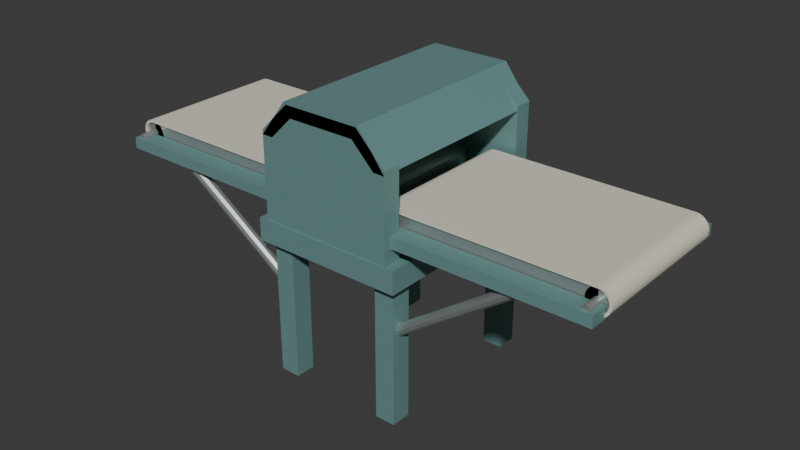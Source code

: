 # Source: source.blend  (saved by Blender 4.3.34; exported with 4.5.12 LTS)
import bpy
from mathutils import Matrix  # noqa: F401  (used for matrix-valued properties, if any)

bpy.ops.wm.read_factory_settings(use_empty=True)
scene = bpy.context.scene
scene.name = 'Scene'

# ---- collections
col_collection = bpy.data.collections.new('Collection'); scene.collection.children.link(col_collection)

# ---- materials (node trees are filled in below, after node groups)
mat_mutedenamelmachinebody = bpy.data.materials.new('MutedEnamelMachineBody')
mat_mutedenamelmachinebody.diffuse_color = (0.17, 0.34, 0.33, 1.0)
mat_palecontinuousbelts = bpy.data.materials.new('PaleContinuousBelts')
mat_palecontinuousbelts.diffuse_color = (0.74, 0.7, 0.58, 1.0)
mat_satinrollsandbraces = bpy.data.materials.new('SatinRollsAndBraces')
mat_satinrollsandbraces.diffuse_color = (0.44, 0.49, 0.48, 1.0)

# ---- material node trees
mat_mutedenamelmachinebody.use_nodes = True; mat_mutedenamelmachinebody.node_tree.nodes.clear()
_N = mat_mutedenamelmachinebody.node_tree.nodes; _L = mat_mutedenamelmachinebody.node_tree.links
n0 = _N.new('ShaderNodeBsdfPrincipled'); n0.name = 'Principled BSDF'; n0.location = (10, 300)
n0.inputs[0].default_value = (0.17, 0.34, 0.33, 1.0)
n0.inputs[1].default_value = 0.24
n0.inputs[2].default_value = 0.56
n1 = _N.new('ShaderNodeOutputMaterial'); n1.name = 'Material Output'; n1.location = (300, 300)
_L.new(n0.outputs[0], n1.inputs[0])
n1.is_active_output = True
mat_palecontinuousbelts.use_nodes = True; mat_palecontinuousbelts.node_tree.nodes.clear()
_N = mat_palecontinuousbelts.node_tree.nodes; _L = mat_palecontinuousbelts.node_tree.links
n0 = _N.new('ShaderNodeBsdfPrincipled'); n0.name = 'Principled BSDF'; n0.location = (10, 300)
n0.inputs[0].default_value = (0.74, 0.7, 0.58, 1.0)
n0.inputs[2].default_value = 0.86
n1 = _N.new('ShaderNodeOutputMaterial'); n1.name = 'Material Output'; n1.location = (300, 300)
_L.new(n0.outputs[0], n1.inputs[0])
n1.is_active_output = True
mat_satinrollsandbraces.use_nodes = True; mat_satinrollsandbraces.node_tree.nodes.clear()
_N = mat_satinrollsandbraces.node_tree.nodes; _L = mat_satinrollsandbraces.node_tree.links
n0 = _N.new('ShaderNodeBsdfPrincipled'); n0.name = 'Principled BSDF'; n0.location = (10, 300)
n0.inputs[0].default_value = (0.44, 0.49, 0.48, 1.0)
n0.inputs[1].default_value = 0.66
n0.inputs[2].default_value = 0.43
n1 = _N.new('ShaderNodeOutputMaterial'); n1.name = 'Material Output'; n1.location = (300, 300)
_L.new(n0.outputs[0], n1.inputs[0])
n1.is_active_output = True

# ---- world
world_world = bpy.data.worlds.new('World'); scene.world = world_world
world_world.use_nodes = True; world_world.node_tree.nodes.clear()
_N = world_world.node_tree.nodes; _L = world_world.node_tree.links
n0 = _N.new('ShaderNodeOutputWorld'); n0.name = 'World Output'; n0.location = (300, 300)
n1 = _N.new('ShaderNodeBackground'); n1.name = 'Background'; n1.location = (10, 300)
n1.inputs[0].default_value = (0.05088, 0.05088, 0.05088, 1.0)
_L.new(n1.outputs[0], n0.inputs[0])
n0.is_active_output = True
world_world.color = (0.05088, 0.05088, 0.05088)
world_world.sun_shadow_jitter_overblur = 0.0

# ---- meshes
me_wholecentralmachinebase = bpy.data.meshes.new('WholeCentralMachineBase')
me_wholecentralmachinebase.from_pydata([(-0.34, -0.45, 0.62), (0.34, -0.45, 0.62), (-0.34, 0.45, 0.62), (0.34, 0.45, 0.62), (-0.34, -0.45, 0.72), (0.34, -0.45, 0.72), (-0.34, 0.45, 0.72), (0.34, 0.45, 0.72)], [], [(0, 2, 3, 1), (4, 5, 7, 6), (0, 1, 5, 4), (2, 6, 7, 3), (0, 4, 6, 2), (1, 3, 7, 5)])
me_wholecentralmachinebase.materials.append(mat_mutedenamelmachinebody)
me_wholecentralmachinebase.materials.append(mat_palecontinuousbelts)
me_wholecentralmachinebase.materials.append(mat_satinrollsandbraces)
me_wholecentralmachinebase.update()
me_wholegroundleg__1__1 = bpy.data.meshes.new('WholeGroundLeg_-1_-1')
me_wholegroundleg__1__1.from_pydata([(-0.305, -0.405, 0.0), (-0.215, -0.405, 0.0), (-0.305, -0.315, 0.0), (-0.215, -0.315, 0.0), (-0.305, -0.405, 0.69), (-0.215, -0.405, 0.69), (-0.305, -0.315, 0.69), (-0.215, -0.315, 0.69)], [], [(0, 2, 3, 1), (4, 5, 7, 6), (0, 1, 5, 4), (2, 6, 7, 3), (0, 4, 6, 2), (1, 3, 7, 5)])
me_wholegroundleg__1__1.materials.append(mat_mutedenamelmachinebody)
me_wholegroundleg__1__1.materials.append(mat_palecontinuousbelts)
me_wholegroundleg__1__1.materials.append(mat_satinrollsandbraces)
me_wholegroundleg__1__1.update()
me_wholegroundleg__1_1 = bpy.data.meshes.new('WholeGroundLeg_-1_1')
me_wholegroundleg__1_1.from_pydata([(-0.305, 0.315, 0.0), (-0.215, 0.315, 0.0), (-0.305, 0.405, 0.0), (-0.215, 0.405, 0.0), (-0.305, 0.315, 0.69), (-0.215, 0.315, 0.69), (-0.305, 0.405, 0.69), (-0.215, 0.405, 0.69)], [], [(0, 2, 3, 1), (4, 5, 7, 6), (0, 1, 5, 4), (2, 6, 7, 3), (0, 4, 6, 2), (1, 3, 7, 5)])
me_wholegroundleg__1_1.materials.append(mat_mutedenamelmachinebody)
me_wholegroundleg__1_1.materials.append(mat_palecontinuousbelts)
me_wholegroundleg__1_1.materials.append(mat_satinrollsandbraces)
me_wholegroundleg__1_1.update()
me_wholegroundleg_1__1 = bpy.data.meshes.new('WholeGroundLeg_1_-1')
me_wholegroundleg_1__1.from_pydata([(0.215, -0.405, 0.0), (0.305, -0.405, 0.0), (0.215, -0.315, 0.0), (0.305, -0.315, 0.0), (0.215, -0.405, 0.69), (0.305, -0.405, 0.69), (0.215, -0.315, 0.69), (0.305, -0.315, 0.69)], [], [(0, 2, 3, 1), (4, 5, 7, 6), (0, 1, 5, 4), (2, 6, 7, 3), (0, 4, 6, 2), (1, 3, 7, 5)])
me_wholegroundleg_1__1.materials.append(mat_mutedenamelmachinebody)
me_wholegroundleg_1__1.materials.append(mat_palecontinuousbelts)
me_wholegroundleg_1__1.materials.append(mat_satinrollsandbraces)
me_wholegroundleg_1__1.update()
me_wholegroundleg_1_1 = bpy.data.meshes.new('WholeGroundLeg_1_1')
me_wholegroundleg_1_1.from_pydata([(0.215, 0.315, 0.0), (0.305, 0.315, 0.0), (0.215, 0.405, 0.0), (0.305, 0.405, 0.0), (0.215, 0.315, 0.69), (0.305, 0.315, 0.69), (0.215, 0.405, 0.69), (0.305, 0.405, 0.69)], [], [(0, 2, 3, 1), (4, 5, 7, 6), (0, 1, 5, 4), (2, 6, 7, 3), (0, 4, 6, 2), (1, 3, 7, 5)])
me_wholegroundleg_1_1.materials.append(mat_mutedenamelmachinebody)
me_wholegroundleg_1_1.materials.append(mat_palecontinuousbelts)
me_wholegroundleg_1_1.materials.append(mat_satinrollsandbraces)
me_wholegroundleg_1_1.update()
me_wholethickrollheadcheek__1 = bpy.data.meshes.new('WholeThickRollHeadCheek_-1')
me_wholethickrollheadcheek__1.from_pydata([(-0.3, -0.445, 0.67), (0.3, -0.445, 0.67), (0.3, -0.445, 1.1), (0.17, -0.445, 1.23), (-0.17, -0.445, 1.23), (-0.3, -0.445, 1.1), (-0.3, -0.365, 0.67), (0.3, -0.365, 0.67), (0.3, -0.365, 1.1), (0.17, -0.365, 1.23), (-0.17, -0.365, 1.23), (-0.3, -0.365, 1.1)], [], [(5, 0, 1), (7, 6, 11), (5, 1, 2), (8, 7, 11), (5, 2, 3), (9, 8, 11), (3, 4, 5), (11, 10, 9), (0, 6, 7, 1), (1, 7, 8, 2), (2, 8, 9, 3), (3, 9, 10, 4), (4, 10, 11, 5), (5, 11, 6, 0)])
me_wholethickrollheadcheek__1.materials.append(mat_mutedenamelmachinebody)
me_wholethickrollheadcheek__1.materials.append(mat_palecontinuousbelts)
me_wholethickrollheadcheek__1.materials.append(mat_satinrollsandbraces)
me_wholethickrollheadcheek__1.update()
me_wholethickrollheadcheek_1 = bpy.data.meshes.new('WholeThickRollHeadCheek_1')
me_wholethickrollheadcheek_1.from_pydata([(-0.3, 0.365, 0.67), (0.3, 0.365, 0.67), (0.3, 0.365, 1.1), (0.17, 0.365, 1.23), (-0.17, 0.365, 1.23), (-0.3, 0.365, 1.1), (-0.3, 0.445, 0.67), (0.3, 0.445, 0.67), (0.3, 0.445, 1.1), (0.17, 0.445, 1.23), (-0.17, 0.445, 1.23), (-0.3, 0.445, 1.1)], [], [(5, 0, 1), (7, 6, 11), (5, 1, 2), (8, 7, 11), (5, 2, 3), (9, 8, 11), (3, 4, 5), (11, 10, 9), (0, 6, 7, 1), (1, 7, 8, 2), (2, 8, 9, 3), (3, 9, 10, 4), (4, 10, 11, 5), (5, 11, 6, 0)])
me_wholethickrollheadcheek_1.materials.append(mat_mutedenamelmachinebody)
me_wholethickrollheadcheek_1.materials.append(mat_palecontinuousbelts)
me_wholethickrollheadcheek_1.materials.append(mat_satinrollsandbraces)
me_wholethickrollheadcheek_1.update()
me_wholecontinuousarchedtopheadcover = bpy.data.meshes.new('WholeContinuousArchedTopHeadCover')
me_wholecontinuousarchedtopheadcover.from_pydata([(-0.25, -0.445, 1.08), (-0.15, -0.445, 1.18), (0.15, -0.445, 1.18), (0.25, -0.445, 1.08), (0.3, -0.445, 1.08), (0.18, -0.445, 1.24), (-0.18, -0.445, 1.24), (-0.3, -0.445, 1.08), (-0.25, 0.445, 1.08), (-0.15, 0.445, 1.18), (0.15, 0.445, 1.18), (0.25, 0.445, 1.08), (0.3, 0.445, 1.08), (0.18, 0.445, 1.24), (-0.18, 0.445, 1.24), (-0.3, 0.445, 1.08)], [], [(7, 0, 1), (9, 8, 15), (2, 3, 4), (12, 11, 10), (2, 4, 5), (13, 12, 10), (1, 2, 5), (13, 10, 9), (1, 5, 6), (14, 13, 9), (1, 6, 7), (15, 14, 9), (0, 8, 9, 1), (1, 9, 10, 2), (2, 10, 11, 3), (3, 11, 12, 4), (4, 12, 13, 5), (5, 13, 14, 6), (6, 14, 15, 7), (7, 15, 8, 0)])
me_wholecontinuousarchedtopheadcover.materials.append(mat_mutedenamelmachinebody)
me_wholecontinuousarchedtopheadcover.materials.append(mat_palecontinuousbelts)
me_wholecontinuousarchedtopheadcover.materials.append(mat_satinrollsandbraces)
me_wholecontinuousarchedtopheadcover.update()
me_wholewidecentrallowerroll = bpy.data.meshes.new('WholeWideCentralLowerRoll')
me_wholewidecentrallowerroll.from_pydata([(0.065, -0.425, 0.82), (0.06375, -0.425, 0.8073), (0.06005, -0.425, 0.7951), (0.05405, -0.425, 0.7839), (0.04596, -0.425, 0.774), (0.03611, -0.425, 0.766), (0.02487, -0.425, 0.7599), (0.01268, -0.425, 0.7562), (0.0, -0.425, 0.755), (-0.01268, -0.425, 0.7562), (-0.02487, -0.425, 0.7599), (-0.03611, -0.425, 0.766), (-0.04596, -0.425, 0.774), (-0.05405, -0.425, 0.7839), (-0.06005, -0.425, 0.7951), (-0.06375, -0.425, 0.8073), (-0.065, -0.425, 0.82), (-0.06375, -0.425, 0.8327), (-0.06005, -0.425, 0.8449), (-0.05405, -0.425, 0.8561), (-0.04596, -0.425, 0.866), (-0.03611, -0.425, 0.874), (-0.02487, -0.425, 0.8801), (-0.01268, -0.425, 0.8838), (0.0, -0.425, 0.885), (0.01268, -0.425, 0.8838), (0.02487, -0.425, 0.8801), (0.03611, -0.425, 0.874), (0.04596, -0.425, 0.866), (0.05405, -0.425, 0.8561), (0.06005, -0.425, 0.8449), (0.06375, -0.425, 0.8327), (0.065, 0.425, 0.82), (0.06375, 0.425, 0.8073), (0.06005, 0.425, 0.7951), (0.05405, 0.425, 0.7839), (0.04596, 0.425, 0.774), (0.03611, 0.425, 0.766), (0.02487, 0.425, 0.7599), (0.01268, 0.425, 0.7562), (0.0, 0.425, 0.755), (-0.01268, 0.425, 0.7562), (-0.02487, 0.425, 0.7599), (-0.03611, 0.425, 0.766), (-0.04596, 0.425, 0.774), (-0.05405, 0.425, 0.7839), (-0.06005, 0.425, 0.7951), (-0.06375, 0.425, 0.8073), (-0.065, 0.425, 0.82), (-0.06375, 0.425, 0.8327), (-0.06005, 0.425, 0.8449), (-0.05405, 0.425, 0.8561), (-0.04596, 0.425, 0.866), (-0.03611, 0.425, 0.874), (-0.02487, 0.425, 0.8801), (-0.01268, 0.425, 0.8838), (0.0, 0.425, 0.885), (0.01268, 0.425, 0.8838), (0.02487, 0.425, 0.8801), (0.03611, 0.425, 0.874), (0.04596, 0.425, 0.866), (0.05405, 0.425, 0.8561), (0.06005, 0.425, 0.8449), (0.06375, 0.425, 0.8327)], [], [(31, 30, 29, 28, 27, 26, 25, 24, 23, 22, 21, 20, 19, 18, 17, 16, 15, 14, 13, 12, 11, 10, 9, 8, 7, 6, 5, 4, 3, 2, 1, 0), (32, 33, 34, 35, 36, 37, 38, 39, 40, 41, 42, 43, 44, 45, 46, 47, 48, 49, 50, 51, 52, 53, 54, 55, 56, 57, 58, 59, 60, 61, 62, 63), (0, 1, 33, 32), (1, 2, 34, 33), (2, 3, 35, 34), (3, 4, 36, 35), (4, 5, 37, 36), (5, 6, 38, 37), (6, 7, 39, 38), (7, 8, 40, 39), (8, 9, 41, 40), (9, 10, 42, 41), (10, 11, 43, 42), (11, 12, 44, 43), (12, 13, 45, 44), (13, 14, 46, 45), (14, 15, 47, 46), (15, 16, 48, 47), (16, 17, 49, 48), (17, 18, 50, 49), (18, 19, 51, 50), (19, 20, 52, 51), (20, 21, 53, 52), (21, 22, 54, 53), (22, 23, 55, 54), (23, 24, 56, 55), (24, 25, 57, 56), (25, 26, 58, 57), (26, 27, 59, 58), (27, 28, 60, 59), (28, 29, 61, 60), (29, 30, 62, 61), (30, 31, 63, 62), (31, 0, 32, 63)])
me_wholewidecentrallowerroll.polygons.foreach_set('material_index', [2, 2, 2, 2, 2, 2, 2, 2, 2, 2, 2, 2, 2, 2, 2, 2, 2, 2, 2, 2, 2, 2, 2, 2, 2, 2, 2, 2, 2, 2, 2, 2, 2, 2])
me_wholewidecentrallowerroll.materials.append(mat_mutedenamelmachinebody)
me_wholewidecentrallowerroll.materials.append(mat_palecontinuousbelts)
me_wholewidecentrallowerroll.materials.append(mat_satinrollsandbraces)
me_wholewidecentrallowerroll.update()
me_wholewidecentralupperroll = bpy.data.meshes.new('WholeWideCentralUpperRoll')
me_wholewidecentralupperroll.from_pydata([(0.065, -0.425, 1.01), (0.06375, -0.425, 0.9973), (0.06005, -0.425, 0.9851), (0.05405, -0.425, 0.9739), (0.04596, -0.425, 0.964), (0.03611, -0.425, 0.956), (0.02487, -0.425, 0.9499), (0.01268, -0.425, 0.9462), (0.0, -0.425, 0.945), (-0.01268, -0.425, 0.9462), (-0.02487, -0.425, 0.9499), (-0.03611, -0.425, 0.956), (-0.04596, -0.425, 0.964), (-0.05405, -0.425, 0.9739), (-0.06005, -0.425, 0.9851), (-0.06375, -0.425, 0.9973), (-0.065, -0.425, 1.01), (-0.06375, -0.425, 1.023), (-0.06005, -0.425, 1.035), (-0.05405, -0.425, 1.046), (-0.04596, -0.425, 1.056), (-0.03611, -0.425, 1.064), (-0.02487, -0.425, 1.07), (-0.01268, -0.425, 1.074), (0.0, -0.425, 1.075), (0.01268, -0.425, 1.074), (0.02487, -0.425, 1.07), (0.03611, -0.425, 1.064), (0.04596, -0.425, 1.056), (0.05405, -0.425, 1.046), (0.06005, -0.425, 1.035), (0.06375, -0.425, 1.023), (0.065, 0.425, 1.01), (0.06375, 0.425, 0.9973), (0.06005, 0.425, 0.9851), (0.05405, 0.425, 0.9739), (0.04596, 0.425, 0.964), (0.03611, 0.425, 0.956), (0.02487, 0.425, 0.9499), (0.01268, 0.425, 0.9462), (0.0, 0.425, 0.945), (-0.01268, 0.425, 0.9462), (-0.02487, 0.425, 0.9499), (-0.03611, 0.425, 0.956), (-0.04596, 0.425, 0.964), (-0.05405, 0.425, 0.9739), (-0.06005, 0.425, 0.9851), (-0.06375, 0.425, 0.9973), (-0.065, 0.425, 1.01), (-0.06375, 0.425, 1.023), (-0.06005, 0.425, 1.035), (-0.05405, 0.425, 1.046), (-0.04596, 0.425, 1.056), (-0.03611, 0.425, 1.064), (-0.02487, 0.425, 1.07), (-0.01268, 0.425, 1.074), (0.0, 0.425, 1.075), (0.01268, 0.425, 1.074), (0.02487, 0.425, 1.07), (0.03611, 0.425, 1.064), (0.04596, 0.425, 1.056), (0.05405, 0.425, 1.046), (0.06005, 0.425, 1.035), (0.06375, 0.425, 1.023)], [], [(31, 30, 29, 28, 27, 26, 25, 24, 23, 22, 21, 20, 19, 18, 17, 16, 15, 14, 13, 12, 11, 10, 9, 8, 7, 6, 5, 4, 3, 2, 1, 0), (32, 33, 34, 35, 36, 37, 38, 39, 40, 41, 42, 43, 44, 45, 46, 47, 48, 49, 50, 51, 52, 53, 54, 55, 56, 57, 58, 59, 60, 61, 62, 63), (0, 1, 33, 32), (1, 2, 34, 33), (2, 3, 35, 34), (3, 4, 36, 35), (4, 5, 37, 36), (5, 6, 38, 37), (6, 7, 39, 38), (7, 8, 40, 39), (8, 9, 41, 40), (9, 10, 42, 41), (10, 11, 43, 42), (11, 12, 44, 43), (12, 13, 45, 44), (13, 14, 46, 45), (14, 15, 47, 46), (15, 16, 48, 47), (16, 17, 49, 48), (17, 18, 50, 49), (18, 19, 51, 50), (19, 20, 52, 51), (20, 21, 53, 52), (21, 22, 54, 53), (22, 23, 55, 54), (23, 24, 56, 55), (24, 25, 57, 56), (25, 26, 58, 57), (26, 27, 59, 58), (27, 28, 60, 59), (28, 29, 61, 60), (29, 30, 62, 61), (30, 31, 63, 62), (31, 0, 32, 63)])
me_wholewidecentralupperroll.polygons.foreach_set('material_index', [2, 2, 2, 2, 2, 2, 2, 2, 2, 2, 2, 2, 2, 2, 2, 2, 2, 2, 2, 2, 2, 2, 2, 2, 2, 2, 2, 2, 2, 2, 2, 2, 2, 2])
me_wholewidecentralupperroll.materials.append(mat_mutedenamelmachinebody)
me_wholewidecentralupperroll.materials.append(mat_palecontinuousbelts)
me_wholewidecentralupperroll.materials.append(mat_satinrollsandbraces)
me_wholewidecentralupperroll.update()
me_wholecontinuousreturnwingbelt__1 = bpy.data.meshes.new('WholeContinuousReturnWingBelt_-1')
me_wholecontinuousreturnwingbelt__1.from_pydata([(-1.1, -0.34, 0.9), (-1.116, -0.34, 0.898), (-1.13, -0.34, 0.892), (-1.142, -0.34, 0.8824), (-1.152, -0.34, 0.87), (-1.158, -0.34, 0.8555), (-1.16, -0.34, 0.84), (-1.158, -0.34, 0.8245), (-1.152, -0.34, 0.81), (-1.142, -0.34, 0.7976), (-1.13, -0.34, 0.788), (-1.116, -0.34, 0.782), (-1.1, -0.34, 0.78), (-0.22, -0.34, 0.78), (-0.2045, -0.34, 0.782), (-0.19, -0.34, 0.788), (-0.1776, -0.34, 0.7976), (-0.168, -0.34, 0.81), (-0.162, -0.34, 0.8245), (-0.16, -0.34, 0.84), (-0.162, -0.34, 0.8555), (-0.168, -0.34, 0.87), (-0.1776, -0.34, 0.8824), (-0.19, -0.34, 0.892), (-0.2045, -0.34, 0.898), (-0.22, -0.34, 0.9), (-1.1, 0.34, 0.9), (-1.116, 0.34, 0.898), (-1.13, 0.34, 0.892), (-1.142, 0.34, 0.8824), (-1.152, 0.34, 0.87), (-1.158, 0.34, 0.8555), (-1.16, 0.34, 0.84), (-1.158, 0.34, 0.8245), (-1.152, 0.34, 0.81), (-1.142, 0.34, 0.7976), (-1.13, 0.34, 0.788), (-1.116, 0.34, 0.782), (-1.1, 0.34, 0.78), (-0.22, 0.34, 0.78), (-0.2045, 0.34, 0.782), (-0.19, 0.34, 0.788), (-0.1776, 0.34, 0.7976), (-0.168, 0.34, 0.81), (-0.162, 0.34, 0.8245), (-0.16, 0.34, 0.84), (-0.162, 0.34, 0.8555), (-0.168, 0.34, 0.87), (-0.1776, 0.34, 0.8824), (-0.19, 0.34, 0.892), (-0.2045, 0.34, 0.898), (-0.22, 0.34, 0.9), (-1.1, -0.34, 0.888), (-1.112, -0.34, 0.8864), (-1.124, -0.34, 0.8816), (-1.134, -0.34, 0.8739), (-1.142, -0.34, 0.864), (-1.146, -0.34, 0.8524), (-1.148, -0.34, 0.84), (-1.146, -0.34, 0.8276), (-1.142, -0.34, 0.816), (-1.134, -0.34, 0.8061), (-1.124, -0.34, 0.7984), (-1.112, -0.34, 0.7936), (-1.1, -0.34, 0.792), (-0.22, -0.34, 0.792), (-0.2076, -0.34, 0.7936), (-0.196, -0.34, 0.7984), (-0.1861, -0.34, 0.8061), (-0.1784, -0.34, 0.816), (-0.1736, -0.34, 0.8276), (-0.172, -0.34, 0.84), (-0.1736, -0.34, 0.8524), (-0.1784, -0.34, 0.864), (-0.1861, -0.34, 0.8739), (-0.196, -0.34, 0.8816), (-0.2076, -0.34, 0.8864), (-0.22, -0.34, 0.888), (-1.1, 0.34, 0.888), (-1.112, 0.34, 0.8864), (-1.124, 0.34, 0.8816), (-1.134, 0.34, 0.8739), (-1.142, 0.34, 0.864), (-1.146, 0.34, 0.8524), (-1.148, 0.34, 0.84), (-1.146, 0.34, 0.8276), (-1.142, 0.34, 0.816), (-1.134, 0.34, 0.8061), (-1.124, 0.34, 0.7984), (-1.112, 0.34, 0.7936), (-1.1, 0.34, 0.792), (-0.22, 0.34, 0.792), (-0.2076, 0.34, 0.7936), (-0.196, 0.34, 0.7984), (-0.1861, 0.34, 0.8061), (-0.1784, 0.34, 0.816), (-0.1736, 0.34, 0.8276), (-0.172, 0.34, 0.84), (-0.1736, 0.34, 0.8524), (-0.1784, 0.34, 0.864), (-0.1861, 0.34, 0.8739), (-0.196, 0.34, 0.8816), (-0.2076, 0.34, 0.8864), (-0.22, 0.34, 0.888)], [], [(26, 27, 1, 0), (53, 79, 78, 52), (1, 53, 52, 0), (78, 79, 27, 26), (27, 28, 2, 1), (54, 80, 79, 53), (2, 54, 53, 1), (79, 80, 28, 27), (28, 29, 3, 2), (55, 81, 80, 54), (3, 55, 54, 2), (80, 81, 29, 28), (29, 30, 4, 3), (56, 82, 81, 55), (4, 56, 55, 3), (81, 82, 30, 29), (30, 31, 5, 4), (57, 83, 82, 56), (5, 57, 56, 4), (82, 83, 31, 30), (31, 32, 6, 5), (58, 84, 83, 57), (6, 58, 57, 5), (83, 84, 32, 31), (32, 33, 7, 6), (59, 85, 84, 58), (7, 59, 58, 6), (84, 85, 33, 32), (33, 34, 8, 7), (60, 86, 85, 59), (8, 60, 59, 7), (85, 86, 34, 33), (34, 35, 9, 8), (61, 87, 86, 60), (9, 61, 60, 8), (86, 87, 35, 34), (35, 36, 10, 9), (62, 88, 87, 61), (10, 62, 61, 9), (87, 88, 36, 35), (36, 37, 11, 10), (63, 89, 88, 62), (11, 63, 62, 10), (88, 89, 37, 36), (37, 38, 12, 11), (64, 90, 89, 63), (12, 64, 63, 11), (89, 90, 38, 37), (38, 39, 13, 12), (65, 91, 90, 64), (13, 65, 64, 12), (90, 91, 39, 38), (39, 40, 14, 13), (66, 92, 91, 65), (14, 66, 65, 13), (91, 92, 40, 39), (40, 41, 15, 14), (67, 93, 92, 66), (15, 67, 66, 14), (92, 93, 41, 40), (41, 42, 16, 15), (68, 94, 93, 67), (16, 68, 67, 15), (93, 94, 42, 41), (42, 43, 17, 16), (69, 95, 94, 68), (17, 69, 68, 16), (94, 95, 43, 42), (43, 44, 18, 17), (70, 96, 95, 69), (18, 70, 69, 17), (95, 96, 44, 43), (44, 45, 19, 18), (71, 97, 96, 70), (19, 71, 70, 18), (96, 97, 45, 44), (45, 46, 20, 19), (72, 98, 97, 71), (20, 72, 71, 19), (97, 98, 46, 45), (46, 47, 21, 20), (73, 99, 98, 72), (21, 73, 72, 20), (98, 99, 47, 46), (47, 48, 22, 21), (74, 100, 99, 73), (22, 74, 73, 21), (99, 100, 48, 47), (48, 49, 23, 22), (75, 101, 100, 74), (23, 75, 74, 22), (100, 101, 49, 48), (49, 50, 24, 23), (76, 102, 101, 75), (24, 76, 75, 23), (101, 102, 50, 49), (50, 51, 25, 24), (77, 103, 102, 76), (25, 77, 76, 24), (102, 103, 51, 50), (51, 26, 0, 25), (52, 78, 103, 77), (0, 52, 77, 25), (103, 78, 26, 51)])
me_wholecontinuousreturnwingbelt__1.polygons.foreach_set('material_index', [1, 1, 1, 1, 1, 1, 1, 1, 1, 1, 1, 1, 1, 1, 1, 1, 1, 1, 1, 1, 1, 1, 1, 1, 1, 1, 1, 1, 1, 1, 1, 1, 1, 1, 1, 1, 1, 1, 1, 1, 1, 1, 1, 1, 1, 1, 1, 1, 1, 1, 1, 1, 1, 1, 1, 1, 1, 1, 1, 1, 1, 1, 1, 1, 1, 1, 1, 1, 1, 1, 1, 1, 1, 1, 1, 1, 1, 1, 1, 1, 1, 1, 1, 1, 1, 1, 1, 1, 1, 1, 1, 1, 1, 1, 1, 1, 1, 1, 1, 1, 1, 1, 1, 1])
me_wholecontinuousreturnwingbelt__1.materials.append(mat_mutedenamelmachinebody)
me_wholecontinuousreturnwingbelt__1.materials.append(mat_palecontinuousbelts)
me_wholecontinuousreturnwingbelt__1.materials.append(mat_satinrollsandbraces)
me_wholecontinuousreturnwingbelt__1.update()
me_wholeinternalwingdeck__1 = bpy.data.meshes.new('WholeInternalWingDeck_-1')
me_wholeinternalwingdeck__1.from_pydata([(-1.1, -0.33, 0.8), (-0.22, -0.33, 0.8), (-1.1, 0.33, 0.8), (-0.22, 0.33, 0.8), (-1.1, -0.33, 0.89), (-0.22, -0.33, 0.89), (-1.1, 0.33, 0.89), (-0.22, 0.33, 0.89)], [], [(0, 2, 3, 1), (4, 5, 7, 6), (0, 1, 5, 4), (2, 6, 7, 3), (0, 4, 6, 2), (1, 3, 7, 5)])
me_wholeinternalwingdeck__1.polygons.foreach_set('material_index', [2, 2, 2, 2, 2, 2])
me_wholeinternalwingdeck__1.materials.append(mat_mutedenamelmachinebody)
me_wholeinternalwingdeck__1.materials.append(mat_palecontinuousbelts)
me_wholeinternalwingdeck__1.materials.append(mat_satinrollsandbraces)
me_wholeinternalwingdeck__1.update()
me_wholewingsidebearingrail__1__1 = bpy.data.meshes.new('WholeWingSideBearingRail_-1_-1')
me_wholewingsidebearingrail__1__1.from_pydata([(-1.135, -0.415, 0.785), (-0.185, -0.415, 0.785), (-1.135, -0.335, 0.785), (-0.185, -0.335, 0.785), (-1.135, -0.415, 0.835), (-0.185, -0.415, 0.835), (-1.135, -0.335, 0.835), (-0.185, -0.335, 0.835)], [], [(0, 2, 3, 1), (4, 5, 7, 6), (0, 1, 5, 4), (2, 6, 7, 3), (0, 4, 6, 2), (1, 3, 7, 5)])
me_wholewingsidebearingrail__1__1.materials.append(mat_mutedenamelmachinebody)
me_wholewingsidebearingrail__1__1.materials.append(mat_palecontinuousbelts)
me_wholewingsidebearingrail__1__1.materials.append(mat_satinrollsandbraces)
me_wholewingsidebearingrail__1__1.update()
me_wholewingdiagonalbrace__1__1 = bpy.data.meshes.new('WholeWingDiagonalBrace_-1_-1')
me_wholewingdiagonalbrace__1__1.from_pydata([(-0.2606, -0.335, 0.39), (-0.269, -0.34, 0.378), (-0.274, -0.3526, 0.3706), (-0.2736, -0.3681, 0.3706), (-0.268, -0.3804, 0.378), (-0.2594, -0.385, 0.39), (-0.251, -0.38, 0.402), (-0.246, -0.3674, 0.4094), (-0.2464, -0.3519, 0.4094), (-0.252, -0.3396, 0.402), (-0.8506, -0.35, 0.81), (-0.859, -0.355, 0.798), (-0.864, -0.3676, 0.7906), (-0.8636, -0.3831, 0.7906), (-0.858, -0.3954, 0.798), (-0.8494, -0.4, 0.81), (-0.841, -0.395, 0.822), (-0.836, -0.3824, 0.8294), (-0.8364, -0.3669, 0.8294), (-0.842, -0.3546, 0.822)], [], [(9, 8, 7, 6, 5, 4, 3, 2, 1, 0), (10, 11, 12, 13, 14, 15, 16, 17, 18, 19), (0, 1, 11, 10), (1, 2, 12, 11), (2, 3, 13, 12), (3, 4, 14, 13), (4, 5, 15, 14), (5, 6, 16, 15), (6, 7, 17, 16), (7, 8, 18, 17), (8, 9, 19, 18), (9, 0, 10, 19)])
me_wholewingdiagonalbrace__1__1.polygons.foreach_set('material_index', [2, 2, 2, 2, 2, 2, 2, 2, 2, 2, 2, 2])
me_wholewingdiagonalbrace__1__1.materials.append(mat_mutedenamelmachinebody)
me_wholewingdiagonalbrace__1__1.materials.append(mat_palecontinuousbelts)
me_wholewingdiagonalbrace__1__1.materials.append(mat_satinrollsandbraces)
me_wholewingdiagonalbrace__1__1.update()
me_wholewingsidebearingrail__1_1 = bpy.data.meshes.new('WholeWingSideBearingRail_-1_1')
me_wholewingsidebearingrail__1_1.from_pydata([(-1.135, 0.335, 0.785), (-0.185, 0.335, 0.785), (-1.135, 0.415, 0.785), (-0.185, 0.415, 0.785), (-1.135, 0.335, 0.835), (-0.185, 0.335, 0.835), (-1.135, 0.415, 0.835), (-0.185, 0.415, 0.835)], [], [(0, 2, 3, 1), (4, 5, 7, 6), (0, 1, 5, 4), (2, 6, 7, 3), (0, 4, 6, 2), (1, 3, 7, 5)])
me_wholewingsidebearingrail__1_1.materials.append(mat_mutedenamelmachinebody)
me_wholewingsidebearingrail__1_1.materials.append(mat_palecontinuousbelts)
me_wholewingsidebearingrail__1_1.materials.append(mat_satinrollsandbraces)
me_wholewingsidebearingrail__1_1.update()
me_wholewingdiagonalbrace__1_1 = bpy.data.meshes.new('WholeWingDiagonalBrace_-1_1')
me_wholewingdiagonalbrace__1_1.from_pydata([(-0.2594, 0.385, 0.39), (-0.268, 0.3804, 0.378), (-0.2736, 0.3681, 0.3706), (-0.274, 0.3526, 0.3706), (-0.269, 0.34, 0.378), (-0.2606, 0.335, 0.39), (-0.252, 0.3396, 0.402), (-0.2464, 0.3519, 0.4094), (-0.246, 0.3674, 0.4094), (-0.251, 0.38, 0.402), (-0.8494, 0.4, 0.81), (-0.858, 0.3954, 0.798), (-0.8636, 0.3831, 0.7906), (-0.864, 0.3676, 0.7906), (-0.859, 0.355, 0.798), (-0.8506, 0.35, 0.81), (-0.842, 0.3546, 0.822), (-0.8364, 0.3669, 0.8294), (-0.836, 0.3824, 0.8294), (-0.841, 0.395, 0.822)], [], [(9, 8, 7, 6, 5, 4, 3, 2, 1, 0), (10, 11, 12, 13, 14, 15, 16, 17, 18, 19), (0, 1, 11, 10), (1, 2, 12, 11), (2, 3, 13, 12), (3, 4, 14, 13), (4, 5, 15, 14), (5, 6, 16, 15), (6, 7, 17, 16), (7, 8, 18, 17), (8, 9, 19, 18), (9, 0, 10, 19)])
me_wholewingdiagonalbrace__1_1.polygons.foreach_set('material_index', [2, 2, 2, 2, 2, 2, 2, 2, 2, 2, 2, 2])
me_wholewingdiagonalbrace__1_1.materials.append(mat_mutedenamelmachinebody)
me_wholewingdiagonalbrace__1_1.materials.append(mat_palecontinuousbelts)
me_wholewingdiagonalbrace__1_1.materials.append(mat_satinrollsandbraces)
me_wholewingdiagonalbrace__1_1.update()
me_wholewingreturnroll__1_0 = bpy.data.meshes.new('WholeWingReturnRoll_-1_0')
me_wholewingreturnroll__1_0.from_pydata([(-1.051, -0.33, 0.84), (-1.053, -0.33, 0.8273), (-1.058, -0.33, 0.8155), (-1.065, -0.33, 0.8054), (-1.076, -0.33, 0.7976), (-1.087, -0.33, 0.7927), (-1.1, -0.33, 0.791), (-1.113, -0.33, 0.7927), (-1.125, -0.33, 0.7976), (-1.135, -0.33, 0.8054), (-1.142, -0.33, 0.8155), (-1.147, -0.33, 0.8273), (-1.149, -0.33, 0.84), (-1.147, -0.33, 0.8527), (-1.142, -0.33, 0.8645), (-1.135, -0.33, 0.8746), (-1.125, -0.33, 0.8824), (-1.113, -0.33, 0.8873), (-1.1, -0.33, 0.889), (-1.087, -0.33, 0.8873), (-1.076, -0.33, 0.8824), (-1.065, -0.33, 0.8746), (-1.058, -0.33, 0.8645), (-1.053, -0.33, 0.8527), (-1.051, 0.33, 0.84), (-1.053, 0.33, 0.8273), (-1.058, 0.33, 0.8155), (-1.065, 0.33, 0.8054), (-1.076, 0.33, 0.7976), (-1.087, 0.33, 0.7927), (-1.1, 0.33, 0.791), (-1.113, 0.33, 0.7927), (-1.125, 0.33, 0.7976), (-1.135, 0.33, 0.8054), (-1.142, 0.33, 0.8155), (-1.147, 0.33, 0.8273), (-1.149, 0.33, 0.84), (-1.147, 0.33, 0.8527), (-1.142, 0.33, 0.8645), (-1.135, 0.33, 0.8746), (-1.125, 0.33, 0.8824), (-1.113, 0.33, 0.8873), (-1.1, 0.33, 0.889), (-1.087, 0.33, 0.8873), (-1.076, 0.33, 0.8824), (-1.065, 0.33, 0.8746), (-1.058, 0.33, 0.8645), (-1.053, 0.33, 0.8527)], [], [(23, 22, 21, 20, 19, 18, 17, 16, 15, 14, 13, 12, 11, 10, 9, 8, 7, 6, 5, 4, 3, 2, 1, 0), (24, 25, 26, 27, 28, 29, 30, 31, 32, 33, 34, 35, 36, 37, 38, 39, 40, 41, 42, 43, 44, 45, 46, 47), (0, 1, 25, 24), (1, 2, 26, 25), (2, 3, 27, 26), (3, 4, 28, 27), (4, 5, 29, 28), (5, 6, 30, 29), (6, 7, 31, 30), (7, 8, 32, 31), (8, 9, 33, 32), (9, 10, 34, 33), (10, 11, 35, 34), (11, 12, 36, 35), (12, 13, 37, 36), (13, 14, 38, 37), (14, 15, 39, 38), (15, 16, 40, 39), (16, 17, 41, 40), (17, 18, 42, 41), (18, 19, 43, 42), (19, 20, 44, 43), (20, 21, 45, 44), (21, 22, 46, 45), (22, 23, 47, 46), (23, 0, 24, 47)])
me_wholewingreturnroll__1_0.polygons.foreach_set('material_index', [2, 2, 2, 2, 2, 2, 2, 2, 2, 2, 2, 2, 2, 2, 2, 2, 2, 2, 2, 2, 2, 2, 2, 2, 2, 2])
me_wholewingreturnroll__1_0.materials.append(mat_mutedenamelmachinebody)
me_wholewingreturnroll__1_0.materials.append(mat_palecontinuousbelts)
me_wholewingreturnroll__1_0.materials.append(mat_satinrollsandbraces)
me_wholewingreturnroll__1_0.update()
me_wholewingrollaxle__1_0 = bpy.data.meshes.new('WholeWingRollAxle_-1_0')
me_wholewingrollaxle__1_0.from_pydata([(-1.084, -0.405, 0.84), (-1.086, -0.405, 0.832), (-1.092, -0.405, 0.8261), (-1.1, -0.405, 0.824), (-1.108, -0.405, 0.8261), (-1.114, -0.405, 0.832), (-1.116, -0.405, 0.84), (-1.114, -0.405, 0.848), (-1.108, -0.405, 0.8539), (-1.1, -0.405, 0.856), (-1.092, -0.405, 0.8539), (-1.086, -0.405, 0.848), (-1.084, 0.405, 0.84), (-1.086, 0.405, 0.832), (-1.092, 0.405, 0.8261), (-1.1, 0.405, 0.824), (-1.108, 0.405, 0.8261), (-1.114, 0.405, 0.832), (-1.116, 0.405, 0.84), (-1.114, 0.405, 0.848), (-1.108, 0.405, 0.8539), (-1.1, 0.405, 0.856), (-1.092, 0.405, 0.8539), (-1.086, 0.405, 0.848)], [], [(11, 10, 9, 8, 7, 6, 5, 4, 3, 2, 1, 0), (12, 13, 14, 15, 16, 17, 18, 19, 20, 21, 22, 23), (0, 1, 13, 12), (1, 2, 14, 13), (2, 3, 15, 14), (3, 4, 16, 15), (4, 5, 17, 16), (5, 6, 18, 17), (6, 7, 19, 18), (7, 8, 20, 19), (8, 9, 21, 20), (9, 10, 22, 21), (10, 11, 23, 22), (11, 0, 12, 23)])
me_wholewingrollaxle__1_0.polygons.foreach_set('material_index', [2, 2, 2, 2, 2, 2, 2, 2, 2, 2, 2, 2, 2, 2])
me_wholewingrollaxle__1_0.materials.append(mat_mutedenamelmachinebody)
me_wholewingrollaxle__1_0.materials.append(mat_palecontinuousbelts)
me_wholewingrollaxle__1_0.materials.append(mat_satinrollsandbraces)
me_wholewingrollaxle__1_0.update()
me_wholewingreturnroll__1_1 = bpy.data.meshes.new('WholeWingReturnRoll_-1_1')
me_wholewingreturnroll__1_1.from_pydata([(-0.171, -0.33, 0.84), (-0.1727, -0.33, 0.8273), (-0.1776, -0.33, 0.8155), (-0.1854, -0.33, 0.8054), (-0.1955, -0.33, 0.7976), (-0.2073, -0.33, 0.7927), (-0.22, -0.33, 0.791), (-0.2327, -0.33, 0.7927), (-0.2445, -0.33, 0.7976), (-0.2546, -0.33, 0.8054), (-0.2624, -0.33, 0.8155), (-0.2673, -0.33, 0.8273), (-0.269, -0.33, 0.84), (-0.2673, -0.33, 0.8527), (-0.2624, -0.33, 0.8645), (-0.2546, -0.33, 0.8746), (-0.2445, -0.33, 0.8824), (-0.2327, -0.33, 0.8873), (-0.22, -0.33, 0.889), (-0.2073, -0.33, 0.8873), (-0.1955, -0.33, 0.8824), (-0.1854, -0.33, 0.8746), (-0.1776, -0.33, 0.8645), (-0.1727, -0.33, 0.8527), (-0.171, 0.33, 0.84), (-0.1727, 0.33, 0.8273), (-0.1776, 0.33, 0.8155), (-0.1854, 0.33, 0.8054), (-0.1955, 0.33, 0.7976), (-0.2073, 0.33, 0.7927), (-0.22, 0.33, 0.791), (-0.2327, 0.33, 0.7927), (-0.2445, 0.33, 0.7976), (-0.2546, 0.33, 0.8054), (-0.2624, 0.33, 0.8155), (-0.2673, 0.33, 0.8273), (-0.269, 0.33, 0.84), (-0.2673, 0.33, 0.8527), (-0.2624, 0.33, 0.8645), (-0.2546, 0.33, 0.8746), (-0.2445, 0.33, 0.8824), (-0.2327, 0.33, 0.8873), (-0.22, 0.33, 0.889), (-0.2073, 0.33, 0.8873), (-0.1955, 0.33, 0.8824), (-0.1854, 0.33, 0.8746), (-0.1776, 0.33, 0.8645), (-0.1727, 0.33, 0.8527)], [], [(23, 22, 21, 20, 19, 18, 17, 16, 15, 14, 13, 12, 11, 10, 9, 8, 7, 6, 5, 4, 3, 2, 1, 0), (24, 25, 26, 27, 28, 29, 30, 31, 32, 33, 34, 35, 36, 37, 38, 39, 40, 41, 42, 43, 44, 45, 46, 47), (0, 1, 25, 24), (1, 2, 26, 25), (2, 3, 27, 26), (3, 4, 28, 27), (4, 5, 29, 28), (5, 6, 30, 29), (6, 7, 31, 30), (7, 8, 32, 31), (8, 9, 33, 32), (9, 10, 34, 33), (10, 11, 35, 34), (11, 12, 36, 35), (12, 13, 37, 36), (13, 14, 38, 37), (14, 15, 39, 38), (15, 16, 40, 39), (16, 17, 41, 40), (17, 18, 42, 41), (18, 19, 43, 42), (19, 20, 44, 43), (20, 21, 45, 44), (21, 22, 46, 45), (22, 23, 47, 46), (23, 0, 24, 47)])
me_wholewingreturnroll__1_1.polygons.foreach_set('material_index', [2, 2, 2, 2, 2, 2, 2, 2, 2, 2, 2, 2, 2, 2, 2, 2, 2, 2, 2, 2, 2, 2, 2, 2, 2, 2])
me_wholewingreturnroll__1_1.materials.append(mat_mutedenamelmachinebody)
me_wholewingreturnroll__1_1.materials.append(mat_palecontinuousbelts)
me_wholewingreturnroll__1_1.materials.append(mat_satinrollsandbraces)
me_wholewingreturnroll__1_1.update()
me_wholewingrollaxle__1_1 = bpy.data.meshes.new('WholeWingRollAxle_-1_1')
me_wholewingrollaxle__1_1.from_pydata([(-0.204, -0.405, 0.84), (-0.2061, -0.405, 0.832), (-0.212, -0.405, 0.8261), (-0.22, -0.405, 0.824), (-0.228, -0.405, 0.8261), (-0.2339, -0.405, 0.832), (-0.236, -0.405, 0.84), (-0.2339, -0.405, 0.848), (-0.228, -0.405, 0.8539), (-0.22, -0.405, 0.856), (-0.212, -0.405, 0.8539), (-0.2061, -0.405, 0.848), (-0.204, 0.405, 0.84), (-0.2061, 0.405, 0.832), (-0.212, 0.405, 0.8261), (-0.22, 0.405, 0.824), (-0.228, 0.405, 0.8261), (-0.2339, 0.405, 0.832), (-0.236, 0.405, 0.84), (-0.2339, 0.405, 0.848), (-0.228, 0.405, 0.8539), (-0.22, 0.405, 0.856), (-0.212, 0.405, 0.8539), (-0.2061, 0.405, 0.848)], [], [(11, 10, 9, 8, 7, 6, 5, 4, 3, 2, 1, 0), (12, 13, 14, 15, 16, 17, 18, 19, 20, 21, 22, 23), (0, 1, 13, 12), (1, 2, 14, 13), (2, 3, 15, 14), (3, 4, 16, 15), (4, 5, 17, 16), (5, 6, 18, 17), (6, 7, 19, 18), (7, 8, 20, 19), (8, 9, 21, 20), (9, 10, 22, 21), (10, 11, 23, 22), (11, 0, 12, 23)])
me_wholewingrollaxle__1_1.polygons.foreach_set('material_index', [2, 2, 2, 2, 2, 2, 2, 2, 2, 2, 2, 2, 2, 2])
me_wholewingrollaxle__1_1.materials.append(mat_mutedenamelmachinebody)
me_wholewingrollaxle__1_1.materials.append(mat_palecontinuousbelts)
me_wholewingrollaxle__1_1.materials.append(mat_satinrollsandbraces)
me_wholewingrollaxle__1_1.update()
me_wholecontinuousreturnwingbelt_1 = bpy.data.meshes.new('WholeContinuousReturnWingBelt_1')
me_wholecontinuousreturnwingbelt_1.from_pydata([(0.22, -0.34, 0.9), (0.2045, -0.34, 0.898), (0.19, -0.34, 0.892), (0.1776, -0.34, 0.8824), (0.168, -0.34, 0.87), (0.162, -0.34, 0.8555), (0.16, -0.34, 0.84), (0.162, -0.34, 0.8245), (0.168, -0.34, 0.81), (0.1776, -0.34, 0.7976), (0.19, -0.34, 0.788), (0.2045, -0.34, 0.782), (0.22, -0.34, 0.78), (1.1, -0.34, 0.78), (1.116, -0.34, 0.782), (1.13, -0.34, 0.788), (1.142, -0.34, 0.7976), (1.152, -0.34, 0.81), (1.158, -0.34, 0.8245), (1.16, -0.34, 0.84), (1.158, -0.34, 0.8555), (1.152, -0.34, 0.87), (1.142, -0.34, 0.8824), (1.13, -0.34, 0.892), (1.116, -0.34, 0.898), (1.1, -0.34, 0.9), (0.22, 0.34, 0.9), (0.2045, 0.34, 0.898), (0.19, 0.34, 0.892), (0.1776, 0.34, 0.8824), (0.168, 0.34, 0.87), (0.162, 0.34, 0.8555), (0.16, 0.34, 0.84), (0.162, 0.34, 0.8245), (0.168, 0.34, 0.81), (0.1776, 0.34, 0.7976), (0.19, 0.34, 0.788), (0.2045, 0.34, 0.782), (0.22, 0.34, 0.78), (1.1, 0.34, 0.78), (1.116, 0.34, 0.782), (1.13, 0.34, 0.788), (1.142, 0.34, 0.7976), (1.152, 0.34, 0.81), (1.158, 0.34, 0.8245), (1.16, 0.34, 0.84), (1.158, 0.34, 0.8555), (1.152, 0.34, 0.87), (1.142, 0.34, 0.8824), (1.13, 0.34, 0.892), (1.116, 0.34, 0.898), (1.1, 0.34, 0.9), (0.22, -0.34, 0.888), (0.2076, -0.34, 0.8864), (0.196, -0.34, 0.8816), (0.1861, -0.34, 0.8739), (0.1784, -0.34, 0.864), (0.1736, -0.34, 0.8524), (0.172, -0.34, 0.84), (0.1736, -0.34, 0.8276), (0.1784, -0.34, 0.816), (0.1861, -0.34, 0.8061), (0.196, -0.34, 0.7984), (0.2076, -0.34, 0.7936), (0.22, -0.34, 0.792), (1.1, -0.34, 0.792), (1.112, -0.34, 0.7936), (1.124, -0.34, 0.7984), (1.134, -0.34, 0.8061), (1.142, -0.34, 0.816), (1.146, -0.34, 0.8276), (1.148, -0.34, 0.84), (1.146, -0.34, 0.8524), (1.142, -0.34, 0.864), (1.134, -0.34, 0.8739), (1.124, -0.34, 0.8816), (1.112, -0.34, 0.8864), (1.1, -0.34, 0.888), (0.22, 0.34, 0.888), (0.2076, 0.34, 0.8864), (0.196, 0.34, 0.8816), (0.1861, 0.34, 0.8739), (0.1784, 0.34, 0.864), (0.1736, 0.34, 0.8524), (0.172, 0.34, 0.84), (0.1736, 0.34, 0.8276), (0.1784, 0.34, 0.816), (0.1861, 0.34, 0.8061), (0.196, 0.34, 0.7984), (0.2076, 0.34, 0.7936), (0.22, 0.34, 0.792), (1.1, 0.34, 0.792), (1.112, 0.34, 0.7936), (1.124, 0.34, 0.7984), (1.134, 0.34, 0.8061), (1.142, 0.34, 0.816), (1.146, 0.34, 0.8276), (1.148, 0.34, 0.84), (1.146, 0.34, 0.8524), (1.142, 0.34, 0.864), (1.134, 0.34, 0.8739), (1.124, 0.34, 0.8816), (1.112, 0.34, 0.8864), (1.1, 0.34, 0.888)], [], [(26, 27, 1, 0), (53, 79, 78, 52), (1, 53, 52, 0), (78, 79, 27, 26), (27, 28, 2, 1), (54, 80, 79, 53), (2, 54, 53, 1), (79, 80, 28, 27), (28, 29, 3, 2), (55, 81, 80, 54), (3, 55, 54, 2), (80, 81, 29, 28), (29, 30, 4, 3), (56, 82, 81, 55), (4, 56, 55, 3), (81, 82, 30, 29), (30, 31, 5, 4), (57, 83, 82, 56), (5, 57, 56, 4), (82, 83, 31, 30), (31, 32, 6, 5), (58, 84, 83, 57), (6, 58, 57, 5), (83, 84, 32, 31), (32, 33, 7, 6), (59, 85, 84, 58), (7, 59, 58, 6), (84, 85, 33, 32), (33, 34, 8, 7), (60, 86, 85, 59), (8, 60, 59, 7), (85, 86, 34, 33), (34, 35, 9, 8), (61, 87, 86, 60), (9, 61, 60, 8), (86, 87, 35, 34), (35, 36, 10, 9), (62, 88, 87, 61), (10, 62, 61, 9), (87, 88, 36, 35), (36, 37, 11, 10), (63, 89, 88, 62), (11, 63, 62, 10), (88, 89, 37, 36), (37, 38, 12, 11), (64, 90, 89, 63), (12, 64, 63, 11), (89, 90, 38, 37), (38, 39, 13, 12), (65, 91, 90, 64), (13, 65, 64, 12), (90, 91, 39, 38), (39, 40, 14, 13), (66, 92, 91, 65), (14, 66, 65, 13), (91, 92, 40, 39), (40, 41, 15, 14), (67, 93, 92, 66), (15, 67, 66, 14), (92, 93, 41, 40), (41, 42, 16, 15), (68, 94, 93, 67), (16, 68, 67, 15), (93, 94, 42, 41), (42, 43, 17, 16), (69, 95, 94, 68), (17, 69, 68, 16), (94, 95, 43, 42), (43, 44, 18, 17), (70, 96, 95, 69), (18, 70, 69, 17), (95, 96, 44, 43), (44, 45, 19, 18), (71, 97, 96, 70), (19, 71, 70, 18), (96, 97, 45, 44), (45, 46, 20, 19), (72, 98, 97, 71), (20, 72, 71, 19), (97, 98, 46, 45), (46, 47, 21, 20), (73, 99, 98, 72), (21, 73, 72, 20), (98, 99, 47, 46), (47, 48, 22, 21), (74, 100, 99, 73), (22, 74, 73, 21), (99, 100, 48, 47), (48, 49, 23, 22), (75, 101, 100, 74), (23, 75, 74, 22), (100, 101, 49, 48), (49, 50, 24, 23), (76, 102, 101, 75), (24, 76, 75, 23), (101, 102, 50, 49), (50, 51, 25, 24), (77, 103, 102, 76), (25, 77, 76, 24), (102, 103, 51, 50), (51, 26, 0, 25), (52, 78, 103, 77), (0, 52, 77, 25), (103, 78, 26, 51)])
me_wholecontinuousreturnwingbelt_1.polygons.foreach_set('material_index', [1, 1, 1, 1, 1, 1, 1, 1, 1, 1, 1, 1, 1, 1, 1, 1, 1, 1, 1, 1, 1, 1, 1, 1, 1, 1, 1, 1, 1, 1, 1, 1, 1, 1, 1, 1, 1, 1, 1, 1, 1, 1, 1, 1, 1, 1, 1, 1, 1, 1, 1, 1, 1, 1, 1, 1, 1, 1, 1, 1, 1, 1, 1, 1, 1, 1, 1, 1, 1, 1, 1, 1, 1, 1, 1, 1, 1, 1, 1, 1, 1, 1, 1, 1, 1, 1, 1, 1, 1, 1, 1, 1, 1, 1, 1, 1, 1, 1, 1, 1, 1, 1, 1, 1])
me_wholecontinuousreturnwingbelt_1.materials.append(mat_mutedenamelmachinebody)
me_wholecontinuousreturnwingbelt_1.materials.append(mat_palecontinuousbelts)
me_wholecontinuousreturnwingbelt_1.materials.append(mat_satinrollsandbraces)
me_wholecontinuousreturnwingbelt_1.update()
me_wholeinternalwingdeck_1 = bpy.data.meshes.new('WholeInternalWingDeck_1')
me_wholeinternalwingdeck_1.from_pydata([(0.22, -0.33, 0.8), (1.1, -0.33, 0.8), (0.22, 0.33, 0.8), (1.1, 0.33, 0.8), (0.22, -0.33, 0.89), (1.1, -0.33, 0.89), (0.22, 0.33, 0.89), (1.1, 0.33, 0.89)], [], [(0, 2, 3, 1), (4, 5, 7, 6), (0, 1, 5, 4), (2, 6, 7, 3), (0, 4, 6, 2), (1, 3, 7, 5)])
me_wholeinternalwingdeck_1.polygons.foreach_set('material_index', [2, 2, 2, 2, 2, 2])
me_wholeinternalwingdeck_1.materials.append(mat_mutedenamelmachinebody)
me_wholeinternalwingdeck_1.materials.append(mat_palecontinuousbelts)
me_wholeinternalwingdeck_1.materials.append(mat_satinrollsandbraces)
me_wholeinternalwingdeck_1.update()
me_wholewingsidebearingrail_1__1 = bpy.data.meshes.new('WholeWingSideBearingRail_1_-1')
me_wholewingsidebearingrail_1__1.from_pydata([(0.185, -0.415, 0.785), (1.135, -0.415, 0.785), (0.185, -0.335, 0.785), (1.135, -0.335, 0.785), (0.185, -0.415, 0.835), (1.135, -0.415, 0.835), (0.185, -0.335, 0.835), (1.135, -0.335, 0.835)], [], [(0, 2, 3, 1), (4, 5, 7, 6), (0, 1, 5, 4), (2, 6, 7, 3), (0, 4, 6, 2), (1, 3, 7, 5)])
me_wholewingsidebearingrail_1__1.materials.append(mat_mutedenamelmachinebody)
me_wholewingsidebearingrail_1__1.materials.append(mat_palecontinuousbelts)
me_wholewingsidebearingrail_1__1.materials.append(mat_satinrollsandbraces)
me_wholewingsidebearingrail_1__1.update()
me_wholewingdiagonalbrace_1__1 = bpy.data.meshes.new('WholeWingDiagonalBrace_1_-1')
me_wholewingdiagonalbrace_1__1.from_pydata([(0.2594, -0.385, 0.39), (0.268, -0.3804, 0.378), (0.2736, -0.3681, 0.3706), (0.274, -0.3526, 0.3706), (0.269, -0.34, 0.378), (0.2606, -0.335, 0.39), (0.252, -0.3396, 0.402), (0.2464, -0.3519, 0.4094), (0.246, -0.3674, 0.4094), (0.251, -0.38, 0.402), (0.8494, -0.4, 0.81), (0.858, -0.3954, 0.798), (0.8636, -0.3831, 0.7906), (0.864, -0.3676, 0.7906), (0.859, -0.355, 0.798), (0.8506, -0.35, 0.81), (0.842, -0.3546, 0.822), (0.8364, -0.3669, 0.8294), (0.836, -0.3824, 0.8294), (0.841, -0.395, 0.822)], [], [(9, 8, 7, 6, 5, 4, 3, 2, 1, 0), (10, 11, 12, 13, 14, 15, 16, 17, 18, 19), (0, 1, 11, 10), (1, 2, 12, 11), (2, 3, 13, 12), (3, 4, 14, 13), (4, 5, 15, 14), (5, 6, 16, 15), (6, 7, 17, 16), (7, 8, 18, 17), (8, 9, 19, 18), (9, 0, 10, 19)])
me_wholewingdiagonalbrace_1__1.polygons.foreach_set('material_index', [2, 2, 2, 2, 2, 2, 2, 2, 2, 2, 2, 2])
me_wholewingdiagonalbrace_1__1.materials.append(mat_mutedenamelmachinebody)
me_wholewingdiagonalbrace_1__1.materials.append(mat_palecontinuousbelts)
me_wholewingdiagonalbrace_1__1.materials.append(mat_satinrollsandbraces)
me_wholewingdiagonalbrace_1__1.update()
me_wholewingsidebearingrail_1_1 = bpy.data.meshes.new('WholeWingSideBearingRail_1_1')
me_wholewingsidebearingrail_1_1.from_pydata([(0.185, 0.335, 0.785), (1.135, 0.335, 0.785), (0.185, 0.415, 0.785), (1.135, 0.415, 0.785), (0.185, 0.335, 0.835), (1.135, 0.335, 0.835), (0.185, 0.415, 0.835), (1.135, 0.415, 0.835)], [], [(0, 2, 3, 1), (4, 5, 7, 6), (0, 1, 5, 4), (2, 6, 7, 3), (0, 4, 6, 2), (1, 3, 7, 5)])
me_wholewingsidebearingrail_1_1.materials.append(mat_mutedenamelmachinebody)
me_wholewingsidebearingrail_1_1.materials.append(mat_palecontinuousbelts)
me_wholewingsidebearingrail_1_1.materials.append(mat_satinrollsandbraces)
me_wholewingsidebearingrail_1_1.update()
me_wholewingdiagonalbrace_1_1 = bpy.data.meshes.new('WholeWingDiagonalBrace_1_1')
me_wholewingdiagonalbrace_1_1.from_pydata([(0.2606, 0.335, 0.39), (0.269, 0.34, 0.378), (0.274, 0.3526, 0.3706), (0.2736, 0.3681, 0.3706), (0.268, 0.3804, 0.378), (0.2594, 0.385, 0.39), (0.251, 0.38, 0.402), (0.246, 0.3674, 0.4094), (0.2464, 0.3519, 0.4094), (0.252, 0.3396, 0.402), (0.8506, 0.35, 0.81), (0.859, 0.355, 0.798), (0.864, 0.3676, 0.7906), (0.8636, 0.3831, 0.7906), (0.858, 0.3954, 0.798), (0.8494, 0.4, 0.81), (0.841, 0.395, 0.822), (0.836, 0.3824, 0.8294), (0.8364, 0.3669, 0.8294), (0.842, 0.3546, 0.822)], [], [(9, 8, 7, 6, 5, 4, 3, 2, 1, 0), (10, 11, 12, 13, 14, 15, 16, 17, 18, 19), (0, 1, 11, 10), (1, 2, 12, 11), (2, 3, 13, 12), (3, 4, 14, 13), (4, 5, 15, 14), (5, 6, 16, 15), (6, 7, 17, 16), (7, 8, 18, 17), (8, 9, 19, 18), (9, 0, 10, 19)])
me_wholewingdiagonalbrace_1_1.polygons.foreach_set('material_index', [2, 2, 2, 2, 2, 2, 2, 2, 2, 2, 2, 2])
me_wholewingdiagonalbrace_1_1.materials.append(mat_mutedenamelmachinebody)
me_wholewingdiagonalbrace_1_1.materials.append(mat_palecontinuousbelts)
me_wholewingdiagonalbrace_1_1.materials.append(mat_satinrollsandbraces)
me_wholewingdiagonalbrace_1_1.update()
me_wholewingreturnroll_1_0 = bpy.data.meshes.new('WholeWingReturnRoll_1_0')
me_wholewingreturnroll_1_0.from_pydata([(0.269, -0.33, 0.84), (0.2673, -0.33, 0.8273), (0.2624, -0.33, 0.8155), (0.2546, -0.33, 0.8054), (0.2445, -0.33, 0.7976), (0.2327, -0.33, 0.7927), (0.22, -0.33, 0.791), (0.2073, -0.33, 0.7927), (0.1955, -0.33, 0.7976), (0.1854, -0.33, 0.8054), (0.1776, -0.33, 0.8155), (0.1727, -0.33, 0.8273), (0.171, -0.33, 0.84), (0.1727, -0.33, 0.8527), (0.1776, -0.33, 0.8645), (0.1854, -0.33, 0.8746), (0.1955, -0.33, 0.8824), (0.2073, -0.33, 0.8873), (0.22, -0.33, 0.889), (0.2327, -0.33, 0.8873), (0.2445, -0.33, 0.8824), (0.2546, -0.33, 0.8746), (0.2624, -0.33, 0.8645), (0.2673, -0.33, 0.8527), (0.269, 0.33, 0.84), (0.2673, 0.33, 0.8273), (0.2624, 0.33, 0.8155), (0.2546, 0.33, 0.8054), (0.2445, 0.33, 0.7976), (0.2327, 0.33, 0.7927), (0.22, 0.33, 0.791), (0.2073, 0.33, 0.7927), (0.1955, 0.33, 0.7976), (0.1854, 0.33, 0.8054), (0.1776, 0.33, 0.8155), (0.1727, 0.33, 0.8273), (0.171, 0.33, 0.84), (0.1727, 0.33, 0.8527), (0.1776, 0.33, 0.8645), (0.1854, 0.33, 0.8746), (0.1955, 0.33, 0.8824), (0.2073, 0.33, 0.8873), (0.22, 0.33, 0.889), (0.2327, 0.33, 0.8873), (0.2445, 0.33, 0.8824), (0.2546, 0.33, 0.8746), (0.2624, 0.33, 0.8645), (0.2673, 0.33, 0.8527)], [], [(23, 22, 21, 20, 19, 18, 17, 16, 15, 14, 13, 12, 11, 10, 9, 8, 7, 6, 5, 4, 3, 2, 1, 0), (24, 25, 26, 27, 28, 29, 30, 31, 32, 33, 34, 35, 36, 37, 38, 39, 40, 41, 42, 43, 44, 45, 46, 47), (0, 1, 25, 24), (1, 2, 26, 25), (2, 3, 27, 26), (3, 4, 28, 27), (4, 5, 29, 28), (5, 6, 30, 29), (6, 7, 31, 30), (7, 8, 32, 31), (8, 9, 33, 32), (9, 10, 34, 33), (10, 11, 35, 34), (11, 12, 36, 35), (12, 13, 37, 36), (13, 14, 38, 37), (14, 15, 39, 38), (15, 16, 40, 39), (16, 17, 41, 40), (17, 18, 42, 41), (18, 19, 43, 42), (19, 20, 44, 43), (20, 21, 45, 44), (21, 22, 46, 45), (22, 23, 47, 46), (23, 0, 24, 47)])
me_wholewingreturnroll_1_0.polygons.foreach_set('material_index', [2, 2, 2, 2, 2, 2, 2, 2, 2, 2, 2, 2, 2, 2, 2, 2, 2, 2, 2, 2, 2, 2, 2, 2, 2, 2])
me_wholewingreturnroll_1_0.materials.append(mat_mutedenamelmachinebody)
me_wholewingreturnroll_1_0.materials.append(mat_palecontinuousbelts)
me_wholewingreturnroll_1_0.materials.append(mat_satinrollsandbraces)
me_wholewingreturnroll_1_0.update()
me_wholewingrollaxle_1_0 = bpy.data.meshes.new('WholeWingRollAxle_1_0')
me_wholewingrollaxle_1_0.from_pydata([(0.236, -0.405, 0.84), (0.2339, -0.405, 0.832), (0.228, -0.405, 0.8261), (0.22, -0.405, 0.824), (0.212, -0.405, 0.8261), (0.2061, -0.405, 0.832), (0.204, -0.405, 0.84), (0.2061, -0.405, 0.848), (0.212, -0.405, 0.8539), (0.22, -0.405, 0.856), (0.228, -0.405, 0.8539), (0.2339, -0.405, 0.848), (0.236, 0.405, 0.84), (0.2339, 0.405, 0.832), (0.228, 0.405, 0.8261), (0.22, 0.405, 0.824), (0.212, 0.405, 0.8261), (0.2061, 0.405, 0.832), (0.204, 0.405, 0.84), (0.2061, 0.405, 0.848), (0.212, 0.405, 0.8539), (0.22, 0.405, 0.856), (0.228, 0.405, 0.8539), (0.2339, 0.405, 0.848)], [], [(11, 10, 9, 8, 7, 6, 5, 4, 3, 2, 1, 0), (12, 13, 14, 15, 16, 17, 18, 19, 20, 21, 22, 23), (0, 1, 13, 12), (1, 2, 14, 13), (2, 3, 15, 14), (3, 4, 16, 15), (4, 5, 17, 16), (5, 6, 18, 17), (6, 7, 19, 18), (7, 8, 20, 19), (8, 9, 21, 20), (9, 10, 22, 21), (10, 11, 23, 22), (11, 0, 12, 23)])
me_wholewingrollaxle_1_0.polygons.foreach_set('material_index', [2, 2, 2, 2, 2, 2, 2, 2, 2, 2, 2, 2, 2, 2])
me_wholewingrollaxle_1_0.materials.append(mat_mutedenamelmachinebody)
me_wholewingrollaxle_1_0.materials.append(mat_palecontinuousbelts)
me_wholewingrollaxle_1_0.materials.append(mat_satinrollsandbraces)
me_wholewingrollaxle_1_0.update()
me_wholewingreturnroll_1_1 = bpy.data.meshes.new('WholeWingReturnRoll_1_1')
me_wholewingreturnroll_1_1.from_pydata([(1.149, -0.33, 0.84), (1.147, -0.33, 0.8273), (1.142, -0.33, 0.8155), (1.135, -0.33, 0.8054), (1.125, -0.33, 0.7976), (1.113, -0.33, 0.7927), (1.1, -0.33, 0.791), (1.087, -0.33, 0.7927), (1.076, -0.33, 0.7976), (1.065, -0.33, 0.8054), (1.058, -0.33, 0.8155), (1.053, -0.33, 0.8273), (1.051, -0.33, 0.84), (1.053, -0.33, 0.8527), (1.058, -0.33, 0.8645), (1.065, -0.33, 0.8746), (1.076, -0.33, 0.8824), (1.087, -0.33, 0.8873), (1.1, -0.33, 0.889), (1.113, -0.33, 0.8873), (1.125, -0.33, 0.8824), (1.135, -0.33, 0.8746), (1.142, -0.33, 0.8645), (1.147, -0.33, 0.8527), (1.149, 0.33, 0.84), (1.147, 0.33, 0.8273), (1.142, 0.33, 0.8155), (1.135, 0.33, 0.8054), (1.125, 0.33, 0.7976), (1.113, 0.33, 0.7927), (1.1, 0.33, 0.791), (1.087, 0.33, 0.7927), (1.076, 0.33, 0.7976), (1.065, 0.33, 0.8054), (1.058, 0.33, 0.8155), (1.053, 0.33, 0.8273), (1.051, 0.33, 0.84), (1.053, 0.33, 0.8527), (1.058, 0.33, 0.8645), (1.065, 0.33, 0.8746), (1.076, 0.33, 0.8824), (1.087, 0.33, 0.8873), (1.1, 0.33, 0.889), (1.113, 0.33, 0.8873), (1.125, 0.33, 0.8824), (1.135, 0.33, 0.8746), (1.142, 0.33, 0.8645), (1.147, 0.33, 0.8527)], [], [(23, 22, 21, 20, 19, 18, 17, 16, 15, 14, 13, 12, 11, 10, 9, 8, 7, 6, 5, 4, 3, 2, 1, 0), (24, 25, 26, 27, 28, 29, 30, 31, 32, 33, 34, 35, 36, 37, 38, 39, 40, 41, 42, 43, 44, 45, 46, 47), (0, 1, 25, 24), (1, 2, 26, 25), (2, 3, 27, 26), (3, 4, 28, 27), (4, 5, 29, 28), (5, 6, 30, 29), (6, 7, 31, 30), (7, 8, 32, 31), (8, 9, 33, 32), (9, 10, 34, 33), (10, 11, 35, 34), (11, 12, 36, 35), (12, 13, 37, 36), (13, 14, 38, 37), (14, 15, 39, 38), (15, 16, 40, 39), (16, 17, 41, 40), (17, 18, 42, 41), (18, 19, 43, 42), (19, 20, 44, 43), (20, 21, 45, 44), (21, 22, 46, 45), (22, 23, 47, 46), (23, 0, 24, 47)])
me_wholewingreturnroll_1_1.polygons.foreach_set('material_index', [2, 2, 2, 2, 2, 2, 2, 2, 2, 2, 2, 2, 2, 2, 2, 2, 2, 2, 2, 2, 2, 2, 2, 2, 2, 2])
me_wholewingreturnroll_1_1.materials.append(mat_mutedenamelmachinebody)
me_wholewingreturnroll_1_1.materials.append(mat_palecontinuousbelts)
me_wholewingreturnroll_1_1.materials.append(mat_satinrollsandbraces)
me_wholewingreturnroll_1_1.update()
me_wholewingrollaxle_1_1 = bpy.data.meshes.new('WholeWingRollAxle_1_1')
me_wholewingrollaxle_1_1.from_pydata([(1.116, -0.405, 0.84), (1.114, -0.405, 0.832), (1.108, -0.405, 0.8261), (1.1, -0.405, 0.824), (1.092, -0.405, 0.8261), (1.086, -0.405, 0.832), (1.084, -0.405, 0.84), (1.086, -0.405, 0.848), (1.092, -0.405, 0.8539), (1.1, -0.405, 0.856), (1.108, -0.405, 0.8539), (1.114, -0.405, 0.848), (1.116, 0.405, 0.84), (1.114, 0.405, 0.832), (1.108, 0.405, 0.8261), (1.1, 0.405, 0.824), (1.092, 0.405, 0.8261), (1.086, 0.405, 0.832), (1.084, 0.405, 0.84), (1.086, 0.405, 0.848), (1.092, 0.405, 0.8539), (1.1, 0.405, 0.856), (1.108, 0.405, 0.8539), (1.114, 0.405, 0.848)], [], [(11, 10, 9, 8, 7, 6, 5, 4, 3, 2, 1, 0), (12, 13, 14, 15, 16, 17, 18, 19, 20, 21, 22, 23), (0, 1, 13, 12), (1, 2, 14, 13), (2, 3, 15, 14), (3, 4, 16, 15), (4, 5, 17, 16), (5, 6, 18, 17), (6, 7, 19, 18), (7, 8, 20, 19), (8, 9, 21, 20), (9, 10, 22, 21), (10, 11, 23, 22), (11, 0, 12, 23)])
me_wholewingrollaxle_1_1.polygons.foreach_set('material_index', [2, 2, 2, 2, 2, 2, 2, 2, 2, 2, 2, 2, 2, 2])
me_wholewingrollaxle_1_1.materials.append(mat_mutedenamelmachinebody)
me_wholewingrollaxle_1_1.materials.append(mat_palecontinuousbelts)
me_wholewingrollaxle_1_1.materials.append(mat_satinrollsandbraces)
me_wholewingrollaxle_1_1.update()

# ---- objects
ob_onecompletetwinwingdoughsheeter = bpy.data.objects.new('OneCompleteTwinWingDoughSheeter', None)
ob_wholecentralmachinebase = bpy.data.objects.new('WholeCentralMachineBase', me_wholecentralmachinebase)
ob_wholegroundleg__1__1 = bpy.data.objects.new('WholeGroundLeg_-1_-1', me_wholegroundleg__1__1)
ob_wholegroundleg__1_1 = bpy.data.objects.new('WholeGroundLeg_-1_1', me_wholegroundleg__1_1)
ob_wholegroundleg_1__1 = bpy.data.objects.new('WholeGroundLeg_1_-1', me_wholegroundleg_1__1)
ob_wholegroundleg_1_1 = bpy.data.objects.new('WholeGroundLeg_1_1', me_wholegroundleg_1_1)
ob_wholethickrollheadcheek__1 = bpy.data.objects.new('WholeThickRollHeadCheek_-1', me_wholethickrollheadcheek__1)
ob_wholethickrollheadcheek_1 = bpy.data.objects.new('WholeThickRollHeadCheek_1', me_wholethickrollheadcheek_1)
ob_wholecontinuousarchedtopheadcover = bpy.data.objects.new('WholeContinuousArchedTopHeadCover', me_wholecontinuousarchedtopheadcover)
ob_wholewidecentrallowerroll = bpy.data.objects.new('WholeWideCentralLowerRoll', me_wholewidecentrallowerroll)
ob_wholewidecentralupperroll = bpy.data.objects.new('WholeWideCentralUpperRoll', me_wholewidecentralupperroll)
ob_wholecontinuousreturnwingbelt__1 = bpy.data.objects.new('WholeContinuousReturnWingBelt_-1', me_wholecontinuousreturnwingbelt__1)
ob_wholeinternalwingdeck__1 = bpy.data.objects.new('WholeInternalWingDeck_-1', me_wholeinternalwingdeck__1)
ob_wholewingsidebearingrail__1__1 = bpy.data.objects.new('WholeWingSideBearingRail_-1_-1', me_wholewingsidebearingrail__1__1)
ob_wholewingdiagonalbrace__1__1 = bpy.data.objects.new('WholeWingDiagonalBrace_-1_-1', me_wholewingdiagonalbrace__1__1)
ob_wholewingsidebearingrail__1_1 = bpy.data.objects.new('WholeWingSideBearingRail_-1_1', me_wholewingsidebearingrail__1_1)
ob_wholewingdiagonalbrace__1_1 = bpy.data.objects.new('WholeWingDiagonalBrace_-1_1', me_wholewingdiagonalbrace__1_1)
ob_wholewingreturnroll__1_0 = bpy.data.objects.new('WholeWingReturnRoll_-1_0', me_wholewingreturnroll__1_0)
ob_wholewingrollaxle__1_0 = bpy.data.objects.new('WholeWingRollAxle_-1_0', me_wholewingrollaxle__1_0)
ob_wholewingreturnroll__1_1 = bpy.data.objects.new('WholeWingReturnRoll_-1_1', me_wholewingreturnroll__1_1)
ob_wholewingrollaxle__1_1 = bpy.data.objects.new('WholeWingRollAxle_-1_1', me_wholewingrollaxle__1_1)
ob_wholecontinuousreturnwingbelt_1 = bpy.data.objects.new('WholeContinuousReturnWingBelt_1', me_wholecontinuousreturnwingbelt_1)
ob_wholeinternalwingdeck_1 = bpy.data.objects.new('WholeInternalWingDeck_1', me_wholeinternalwingdeck_1)
ob_wholewingsidebearingrail_1__1 = bpy.data.objects.new('WholeWingSideBearingRail_1_-1', me_wholewingsidebearingrail_1__1)
ob_wholewingdiagonalbrace_1__1 = bpy.data.objects.new('WholeWingDiagonalBrace_1_-1', me_wholewingdiagonalbrace_1__1)
ob_wholewingsidebearingrail_1_1 = bpy.data.objects.new('WholeWingSideBearingRail_1_1', me_wholewingsidebearingrail_1_1)
ob_wholewingdiagonalbrace_1_1 = bpy.data.objects.new('WholeWingDiagonalBrace_1_1', me_wholewingdiagonalbrace_1_1)
ob_wholewingreturnroll_1_0 = bpy.data.objects.new('WholeWingReturnRoll_1_0', me_wholewingreturnroll_1_0)
ob_wholewingrollaxle_1_0 = bpy.data.objects.new('WholeWingRollAxle_1_0', me_wholewingrollaxle_1_0)
ob_wholewingreturnroll_1_1 = bpy.data.objects.new('WholeWingReturnRoll_1_1', me_wholewingreturnroll_1_1)
ob_wholewingrollaxle_1_1 = bpy.data.objects.new('WholeWingRollAxle_1_1', me_wholewingrollaxle_1_1)

# ---- transforms, parenting, visibility, modifiers, constraints
ob_onecompletetwinwingdoughsheeter.location = (0.0, 0.0, 0.0)
ob_wholecentralmachinebase.parent = ob_onecompletetwinwingdoughsheeter
ob_wholecentralmachinebase.location = (0.0, 0.0, 0.0)
ob_wholegroundleg__1__1.parent = ob_onecompletetwinwingdoughsheeter
ob_wholegroundleg__1__1.location = (0.0, 0.0, 0.0)
ob_wholegroundleg__1_1.parent = ob_onecompletetwinwingdoughsheeter
ob_wholegroundleg__1_1.location = (0.0, 0.0, 0.0)
ob_wholegroundleg_1__1.parent = ob_onecompletetwinwingdoughsheeter
ob_wholegroundleg_1__1.location = (0.0, 0.0, 0.0)
ob_wholegroundleg_1_1.parent = ob_onecompletetwinwingdoughsheeter
ob_wholegroundleg_1_1.location = (0.0, 0.0, 0.0)
ob_wholethickrollheadcheek__1.parent = ob_onecompletetwinwingdoughsheeter
ob_wholethickrollheadcheek__1.location = (0.0, 0.0, 0.0)
ob_wholethickrollheadcheek_1.parent = ob_onecompletetwinwingdoughsheeter
ob_wholethickrollheadcheek_1.location = (0.0, 0.0, 0.0)
ob_wholecontinuousarchedtopheadcover.parent = ob_onecompletetwinwingdoughsheeter
ob_wholecontinuousarchedtopheadcover.location = (0.0, 0.0, 0.0)
ob_wholewidecentrallowerroll.parent = ob_onecompletetwinwingdoughsheeter
ob_wholewidecentrallowerroll.location = (0.0, 0.0, 0.0)
ob_wholewidecentralupperroll.parent = ob_onecompletetwinwingdoughsheeter
ob_wholewidecentralupperroll.location = (0.0, 0.0, 0.0)
ob_wholecontinuousreturnwingbelt__1.parent = ob_onecompletetwinwingdoughsheeter
ob_wholecontinuousreturnwingbelt__1.location = (0.0, 0.0, 0.0)
ob_wholeinternalwingdeck__1.parent = ob_onecompletetwinwingdoughsheeter
ob_wholeinternalwingdeck__1.location = (0.0, 0.0, 0.0)
ob_wholewingsidebearingrail__1__1.parent = ob_onecompletetwinwingdoughsheeter
ob_wholewingsidebearingrail__1__1.location = (0.0, 0.0, 0.0)
ob_wholewingdiagonalbrace__1__1.parent = ob_onecompletetwinwingdoughsheeter
ob_wholewingdiagonalbrace__1__1.location = (0.0, 0.0, 0.0)
ob_wholewingsidebearingrail__1_1.parent = ob_onecompletetwinwingdoughsheeter
ob_wholewingsidebearingrail__1_1.location = (0.0, 0.0, 0.0)
ob_wholewingdiagonalbrace__1_1.parent = ob_onecompletetwinwingdoughsheeter
ob_wholewingdiagonalbrace__1_1.location = (0.0, 0.0, 0.0)
ob_wholewingreturnroll__1_0.parent = ob_onecompletetwinwingdoughsheeter
ob_wholewingreturnroll__1_0.location = (0.0, 0.0, 0.0)
ob_wholewingrollaxle__1_0.parent = ob_onecompletetwinwingdoughsheeter
ob_wholewingrollaxle__1_0.location = (0.0, 0.0, 0.0)
ob_wholewingreturnroll__1_1.parent = ob_onecompletetwinwingdoughsheeter
ob_wholewingreturnroll__1_1.location = (0.0, 0.0, 0.0)
ob_wholewingrollaxle__1_1.parent = ob_onecompletetwinwingdoughsheeter
ob_wholewingrollaxle__1_1.location = (0.0, 0.0, 0.0)
ob_wholecontinuousreturnwingbelt_1.parent = ob_onecompletetwinwingdoughsheeter
ob_wholecontinuousreturnwingbelt_1.location = (0.0, 0.0, 0.0)
ob_wholeinternalwingdeck_1.parent = ob_onecompletetwinwingdoughsheeter
ob_wholeinternalwingdeck_1.location = (0.0, 0.0, 0.0)
ob_wholewingsidebearingrail_1__1.parent = ob_onecompletetwinwingdoughsheeter
ob_wholewingsidebearingrail_1__1.location = (0.0, 0.0, 0.0)
ob_wholewingdiagonalbrace_1__1.parent = ob_onecompletetwinwingdoughsheeter
ob_wholewingdiagonalbrace_1__1.location = (0.0, 0.0, 0.0)
ob_wholewingsidebearingrail_1_1.parent = ob_onecompletetwinwingdoughsheeter
ob_wholewingsidebearingrail_1_1.location = (0.0, 0.0, 0.0)
ob_wholewingdiagonalbrace_1_1.parent = ob_onecompletetwinwingdoughsheeter
ob_wholewingdiagonalbrace_1_1.location = (0.0, 0.0, 0.0)
ob_wholewingreturnroll_1_0.parent = ob_onecompletetwinwingdoughsheeter
ob_wholewingreturnroll_1_0.location = (0.0, 0.0, 0.0)
ob_wholewingrollaxle_1_0.parent = ob_onecompletetwinwingdoughsheeter
ob_wholewingrollaxle_1_0.location = (0.0, 0.0, 0.0)
ob_wholewingreturnroll_1_1.parent = ob_onecompletetwinwingdoughsheeter
ob_wholewingreturnroll_1_1.location = (0.0, 0.0, 0.0)
ob_wholewingrollaxle_1_1.parent = ob_onecompletetwinwingdoughsheeter
ob_wholewingrollaxle_1_1.location = (0.0, 0.0, 0.0)

# ---- collection membership
scene.collection.objects.link(ob_onecompletetwinwingdoughsheeter)
scene.collection.objects.link(ob_wholecentralmachinebase)
scene.collection.objects.link(ob_wholegroundleg__1__1)
scene.collection.objects.link(ob_wholegroundleg__1_1)
scene.collection.objects.link(ob_wholegroundleg_1__1)
scene.collection.objects.link(ob_wholegroundleg_1_1)
scene.collection.objects.link(ob_wholethickrollheadcheek__1)
scene.collection.objects.link(ob_wholethickrollheadcheek_1)
scene.collection.objects.link(ob_wholecontinuousarchedtopheadcover)
scene.collection.objects.link(ob_wholewidecentrallowerroll)
scene.collection.objects.link(ob_wholewidecentralupperroll)
scene.collection.objects.link(ob_wholecontinuousreturnwingbelt__1)
scene.collection.objects.link(ob_wholeinternalwingdeck__1)
scene.collection.objects.link(ob_wholewingsidebearingrail__1__1)
scene.collection.objects.link(ob_wholewingdiagonalbrace__1__1)
scene.collection.objects.link(ob_wholewingsidebearingrail__1_1)
scene.collection.objects.link(ob_wholewingdiagonalbrace__1_1)
scene.collection.objects.link(ob_wholewingreturnroll__1_0)
scene.collection.objects.link(ob_wholewingrollaxle__1_0)
scene.collection.objects.link(ob_wholewingreturnroll__1_1)
scene.collection.objects.link(ob_wholewingrollaxle__1_1)
scene.collection.objects.link(ob_wholecontinuousreturnwingbelt_1)
scene.collection.objects.link(ob_wholeinternalwingdeck_1)
scene.collection.objects.link(ob_wholewingsidebearingrail_1__1)
scene.collection.objects.link(ob_wholewingdiagonalbrace_1__1)
scene.collection.objects.link(ob_wholewingsidebearingrail_1_1)
scene.collection.objects.link(ob_wholewingdiagonalbrace_1_1)
scene.collection.objects.link(ob_wholewingreturnroll_1_0)
scene.collection.objects.link(ob_wholewingrollaxle_1_0)
scene.collection.objects.link(ob_wholewingreturnroll_1_1)
scene.collection.objects.link(ob_wholewingrollaxle_1_1)

# ---- scene / render settings (as saved in the file)
scene.frame_start = 1; scene.frame_end = 250; scene.frame_set(1)
scene.render.engine = 'CYCLES'
scene.render.use_compositing = False
scene.cycles.use_denoising = False
scene.cycles.samples = 128
scene.cycles.use_adaptive_sampling = False
scene.cycles.seed = 17
bpy.context.view_layer.update()

# ---- added for rendering (the .blend has no active camera and no usable light): camera, sun
cam_auto = bpy.data.cameras.new('AutoCamera')
cam_auto.lens = 50.0
cam_auto.sensor_width = 36.0
cam_auto.clip_end = 1000.0
ob_auto_camera = bpy.data.objects.new('AutoCamera', cam_auto)
scene.collection.objects.link(ob_auto_camera)
ob_auto_camera.location = (2.57239, -3.08687, 2.67791)
ob_auto_camera.rotation_euler = (1.09748, -7.21219e-08, 0.694738)
scene.camera = ob_auto_camera
light_auto_sun = bpy.data.lights.new('AutoSun', 'SUN')
light_auto_sun.energy = 3.0
light_auto_sun.angle = 0.0523599
ob_auto_sun = bpy.data.objects.new('AutoSun', light_auto_sun)
scene.collection.objects.link(ob_auto_sun)
ob_auto_sun.rotation_euler = (0.872665, 0.174533, 0.523599)
bpy.context.view_layer.update()
